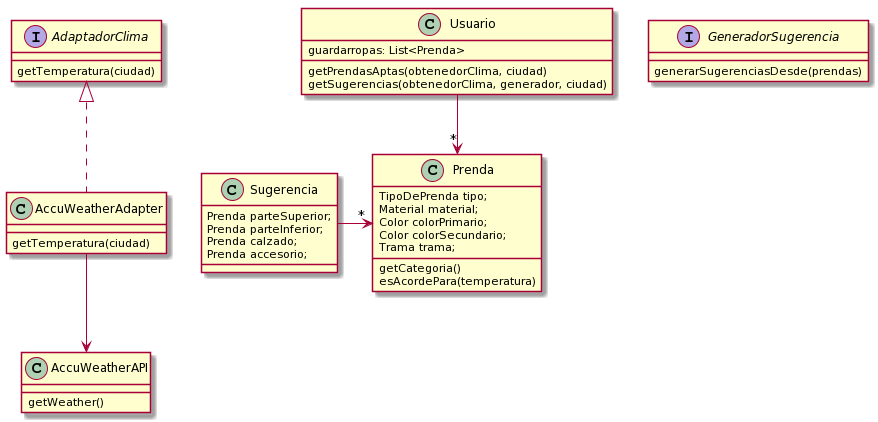

The diagram above was rendered by PlantUML. Its source (embedded in the PNG):
@startuml
class Usuario{
guardarropas: List<Prenda>
getPrendasAptas(obtenedorClima, ciudad)
getSugerencias(obtenedorClima, generador, ciudad)
} 
class Prenda{
TipoDePrenda tipo;
Material material;
Color colorPrimario;
Color colorSecundario;
Trama trama;
getCategoria()
esAcordePara(temperatura)

}

class Sugerencia{
Prenda parteSuperior;
Prenda parteInferior;
Prenda calzado;
Prenda accesorio;
}

class AccuWeatherAPI {
getWeather()
}

class AccuWeatherAdapter {
getTemperatura(ciudad)
}

interface AdaptadorClima {
getTemperatura(ciudad)
}

interface GeneradorSugerencia {
generarSugerenciasDesde(prendas)
}


AccuWeatherAdapter -up.|> AdaptadorClima
Usuario -down->"*" Prenda
Sugerencia-> "*" Prenda
AccuWeatherAdapter -down-> AccuWeatherAPI
@enduml